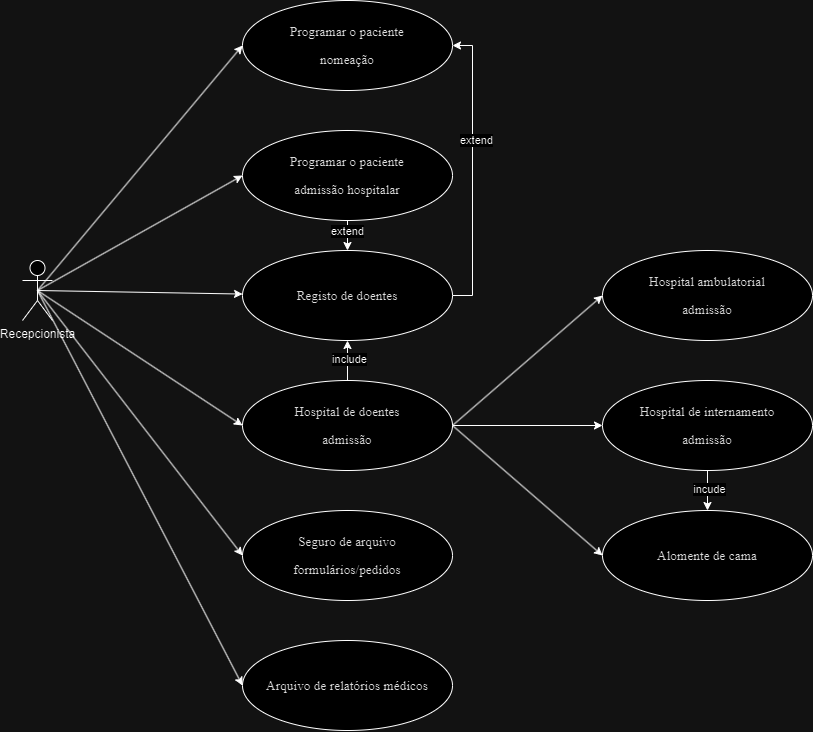

The diagram above was exported from draw.io. Its source (the exported page's mxGraphModel, read from the mxfile embedded in the PNG):
<mxGraphModel dx="1990" dy="1137" grid="1" gridSize="10" guides="1" tooltips="1" connect="1" arrows="1" fold="1" page="1" pageScale="1" pageWidth="827" pageHeight="1169" math="0" shadow="0">
  <root>
    <mxCell id="0" />
    <mxCell id="1" parent="0" />
    <mxCell id="-7T7iDtZqg8aIxkaMr8p-9" style="rounded=0;orthogonalLoop=1;jettySize=auto;html=1;exitX=0.5;exitY=0.5;exitDx=0;exitDy=0;exitPerimeter=0;entryX=0;entryY=0.5;entryDx=0;entryDy=0;" edge="1" parent="1" source="-7T7iDtZqg8aIxkaMr8p-1" target="-7T7iDtZqg8aIxkaMr8p-4">
      <mxGeometry relative="1" as="geometry" />
    </mxCell>
    <mxCell id="-7T7iDtZqg8aIxkaMr8p-10" style="rounded=0;orthogonalLoop=1;jettySize=auto;html=1;exitX=0.5;exitY=0.5;exitDx=0;exitDy=0;exitPerimeter=0;entryX=0;entryY=0.5;entryDx=0;entryDy=0;" edge="1" parent="1" source="-7T7iDtZqg8aIxkaMr8p-1" target="-7T7iDtZqg8aIxkaMr8p-2">
      <mxGeometry relative="1" as="geometry" />
    </mxCell>
    <mxCell id="-7T7iDtZqg8aIxkaMr8p-11" style="rounded=0;orthogonalLoop=1;jettySize=auto;html=1;exitX=0.5;exitY=0.5;exitDx=0;exitDy=0;exitPerimeter=0;" edge="1" parent="1" source="-7T7iDtZqg8aIxkaMr8p-1" target="-7T7iDtZqg8aIxkaMr8p-6">
      <mxGeometry relative="1" as="geometry" />
    </mxCell>
    <mxCell id="-7T7iDtZqg8aIxkaMr8p-12" style="rounded=0;orthogonalLoop=1;jettySize=auto;html=1;exitX=0.5;exitY=0.5;exitDx=0;exitDy=0;exitPerimeter=0;entryX=0;entryY=0.5;entryDx=0;entryDy=0;" edge="1" parent="1" source="-7T7iDtZqg8aIxkaMr8p-1" target="-7T7iDtZqg8aIxkaMr8p-3">
      <mxGeometry relative="1" as="geometry" />
    </mxCell>
    <mxCell id="-7T7iDtZqg8aIxkaMr8p-13" style="rounded=0;orthogonalLoop=1;jettySize=auto;html=1;exitX=0.5;exitY=0.5;exitDx=0;exitDy=0;exitPerimeter=0;entryX=0;entryY=0.5;entryDx=0;entryDy=0;" edge="1" parent="1" source="-7T7iDtZqg8aIxkaMr8p-1" target="-7T7iDtZqg8aIxkaMr8p-5">
      <mxGeometry relative="1" as="geometry" />
    </mxCell>
    <mxCell id="-7T7iDtZqg8aIxkaMr8p-14" style="rounded=0;orthogonalLoop=1;jettySize=auto;html=1;exitX=0.5;exitY=0.5;exitDx=0;exitDy=0;exitPerimeter=0;entryX=0;entryY=0.5;entryDx=0;entryDy=0;" edge="1" parent="1" source="-7T7iDtZqg8aIxkaMr8p-1" target="-7T7iDtZqg8aIxkaMr8p-7">
      <mxGeometry relative="1" as="geometry" />
    </mxCell>
    <mxCell id="-7T7iDtZqg8aIxkaMr8p-1" value="Recepcionista" style="shape=umlActor;verticalLabelPosition=bottom;verticalAlign=top;html=1;outlineConnect=0;" vertex="1" parent="1">
      <mxGeometry x="30" y="330" width="30" height="60" as="geometry" />
    </mxCell>
    <mxCell id="-7T7iDtZqg8aIxkaMr8p-35" style="edgeStyle=orthogonalEdgeStyle;rounded=0;orthogonalLoop=1;jettySize=auto;html=1;exitX=0.5;exitY=1;exitDx=0;exitDy=0;entryX=0.5;entryY=0;entryDx=0;entryDy=0;" edge="1" parent="1" source="-7T7iDtZqg8aIxkaMr8p-2" target="-7T7iDtZqg8aIxkaMr8p-6">
      <mxGeometry relative="1" as="geometry" />
    </mxCell>
    <mxCell id="-7T7iDtZqg8aIxkaMr8p-36" value="extend" style="edgeLabel;html=1;align=center;verticalAlign=middle;resizable=0;points=[];" vertex="1" connectable="0" parent="-7T7iDtZqg8aIxkaMr8p-35">
      <mxGeometry x="-0.3429" y="-1" relative="1" as="geometry">
        <mxPoint as="offset" />
      </mxGeometry>
    </mxCell>
    <mxCell id="-7T7iDtZqg8aIxkaMr8p-2" value="&lt;p dir=&quot;ltr&quot;&gt;&lt;span style=&quot;color: #222222; font-size: 10pt; font-family: noto_regular&quot;&gt;Programar o paciente&lt;/span&gt;&lt;/p&gt;&lt;p dir=&quot;ltr&quot;&gt;&lt;span style=&quot;color: #222222; font-size: 10pt; font-family: noto_regular&quot;&gt;admissão hospitalar&lt;/span&gt;&lt;/p&gt;" style="ellipse;whiteSpace=wrap;html=1;" vertex="1" parent="1">
      <mxGeometry x="250" y="200" width="210" height="90" as="geometry" />
    </mxCell>
    <mxCell id="-7T7iDtZqg8aIxkaMr8p-16" style="rounded=0;orthogonalLoop=1;jettySize=auto;html=1;exitX=1;exitY=0.5;exitDx=0;exitDy=0;entryX=0;entryY=0.5;entryDx=0;entryDy=0;" edge="1" parent="1" source="-7T7iDtZqg8aIxkaMr8p-3" target="-7T7iDtZqg8aIxkaMr8p-15">
      <mxGeometry relative="1" as="geometry" />
    </mxCell>
    <mxCell id="-7T7iDtZqg8aIxkaMr8p-19" style="rounded=0;orthogonalLoop=1;jettySize=auto;html=1;exitX=1;exitY=0.5;exitDx=0;exitDy=0;entryX=0;entryY=0.5;entryDx=0;entryDy=0;" edge="1" parent="1" source="-7T7iDtZqg8aIxkaMr8p-3" target="-7T7iDtZqg8aIxkaMr8p-17">
      <mxGeometry relative="1" as="geometry" />
    </mxCell>
    <mxCell id="-7T7iDtZqg8aIxkaMr8p-20" style="rounded=0;orthogonalLoop=1;jettySize=auto;html=1;exitX=1;exitY=0.5;exitDx=0;exitDy=0;entryX=0;entryY=0.5;entryDx=0;entryDy=0;" edge="1" parent="1" source="-7T7iDtZqg8aIxkaMr8p-3" target="-7T7iDtZqg8aIxkaMr8p-18">
      <mxGeometry relative="1" as="geometry" />
    </mxCell>
    <mxCell id="-7T7iDtZqg8aIxkaMr8p-25" style="edgeStyle=orthogonalEdgeStyle;rounded=0;orthogonalLoop=1;jettySize=auto;html=1;exitX=0.5;exitY=0;exitDx=0;exitDy=0;entryX=0.5;entryY=1;entryDx=0;entryDy=0;" edge="1" parent="1" source="-7T7iDtZqg8aIxkaMr8p-3" target="-7T7iDtZqg8aIxkaMr8p-6">
      <mxGeometry relative="1" as="geometry" />
    </mxCell>
    <mxCell id="-7T7iDtZqg8aIxkaMr8p-26" value="include" style="edgeLabel;html=1;align=center;verticalAlign=middle;resizable=0;points=[];" vertex="1" connectable="0" parent="-7T7iDtZqg8aIxkaMr8p-25">
      <mxGeometry x="0.0359" y="-1" relative="1" as="geometry">
        <mxPoint as="offset" />
      </mxGeometry>
    </mxCell>
    <mxCell id="-7T7iDtZqg8aIxkaMr8p-3" value="&lt;p dir=&quot;ltr&quot;&gt;&lt;span style=&quot;color: #222222; font-size: 10pt; font-family: noto_regular&quot;&gt;Hospital de doentes&lt;/span&gt;&lt;/p&gt;&lt;p dir=&quot;ltr&quot;&gt;&lt;span style=&quot;color: #222222; font-size: 10pt; font-family: noto_regular&quot;&gt;admissão&lt;/span&gt;&lt;/p&gt;" style="ellipse;whiteSpace=wrap;html=1;" vertex="1" parent="1">
      <mxGeometry x="250" y="450" width="210" height="90" as="geometry" />
    </mxCell>
    <mxCell id="-7T7iDtZqg8aIxkaMr8p-4" value="&lt;p dir=&quot;ltr&quot;&gt;&lt;span style=&quot;color: #222222; font-size: 10pt; font-family: noto_regular&quot;&gt;Programar o paciente&lt;/span&gt;&lt;/p&gt;&lt;p dir=&quot;ltr&quot;&gt;&lt;span style=&quot;color: #222222; font-size: 10pt; font-family: noto_regular&quot;&gt;nomeação&lt;/span&gt;&lt;/p&gt;" style="ellipse;whiteSpace=wrap;html=1;" vertex="1" parent="1">
      <mxGeometry x="250" y="70" width="210" height="90" as="geometry" />
    </mxCell>
    <mxCell id="-7T7iDtZqg8aIxkaMr8p-5" value="&lt;p dir=&quot;ltr&quot;&gt;&lt;span style=&quot;color: #222222; font-size: 10pt; font-family: noto_regular&quot;&gt;Seguro de arquivo&lt;/span&gt;&lt;/p&gt;&lt;p dir=&quot;ltr&quot;&gt;&lt;span style=&quot;color: #222222; font-size: 10pt; font-family: noto_regular&quot;&gt;formulários/pedidos&lt;/span&gt;&lt;/p&gt;" style="ellipse;whiteSpace=wrap;html=1;" vertex="1" parent="1">
      <mxGeometry x="250" y="580" width="210" height="90" as="geometry" />
    </mxCell>
    <mxCell id="-7T7iDtZqg8aIxkaMr8p-33" style="edgeStyle=orthogonalEdgeStyle;rounded=0;orthogonalLoop=1;jettySize=auto;html=1;exitX=1;exitY=0.5;exitDx=0;exitDy=0;entryX=1;entryY=0.5;entryDx=0;entryDy=0;" edge="1" parent="1" source="-7T7iDtZqg8aIxkaMr8p-6" target="-7T7iDtZqg8aIxkaMr8p-4">
      <mxGeometry relative="1" as="geometry" />
    </mxCell>
    <mxCell id="-7T7iDtZqg8aIxkaMr8p-34" value="extend" style="edgeLabel;html=1;align=center;verticalAlign=middle;resizable=0;points=[];" vertex="1" connectable="0" parent="-7T7iDtZqg8aIxkaMr8p-33">
      <mxGeometry x="0.2059" y="-3" relative="1" as="geometry">
        <mxPoint y="-1" as="offset" />
      </mxGeometry>
    </mxCell>
    <mxCell id="-7T7iDtZqg8aIxkaMr8p-6" value="&lt;p data-pm-slice=&quot;1 1 [&amp;quot;tiptapChildEditor&amp;quot;,{&amp;quot;id&amp;quot;:&amp;quot;aefb806c-c129-4af0-8cc8-668b1ecf95fe&amp;quot;,&amp;quot;entityid&amp;quot;:&amp;quot;&amp;quot;,&amp;quot;shapeId&amp;quot;:&amp;quot;MP7EyZhBXzc&amp;quot;,&amp;quot;textId&amp;quot;:&amp;quot;TKFUad1yQei&amp;quot;}]&quot; dir=&quot;ltr&quot;&gt;&lt;span style=&quot;color: #222222; font-size: 10pt; font-family: noto_regular&quot;&gt;Registo de doentes&lt;/span&gt;&lt;/p&gt;" style="ellipse;whiteSpace=wrap;html=1;" vertex="1" parent="1">
      <mxGeometry x="250" y="320" width="210" height="90" as="geometry" />
    </mxCell>
    <mxCell id="-7T7iDtZqg8aIxkaMr8p-7" value="&lt;p data-pm-slice=&quot;1 1 [&amp;quot;tiptapChildEditor&amp;quot;,{&amp;quot;id&amp;quot;:&amp;quot;710ef2cc-784e-4d0a-8994-c9b4a54e2afb&amp;quot;,&amp;quot;entityid&amp;quot;:&amp;quot;&amp;quot;,&amp;quot;shapeId&amp;quot;:&amp;quot;AiJ5JgKUcAc&amp;quot;,&amp;quot;textId&amp;quot;:&amp;quot;TKFUad1yQei&amp;quot;}]&quot; dir=&quot;ltr&quot;&gt;&lt;span style=&quot;color: #222222; font-size: 10pt; font-family: noto_regular&quot;&gt;Arquivo de relatórios médicos&lt;/span&gt;&lt;/p&gt;" style="ellipse;whiteSpace=wrap;html=1;" vertex="1" parent="1">
      <mxGeometry x="250" y="710" width="210" height="90" as="geometry" />
    </mxCell>
    <mxCell id="-7T7iDtZqg8aIxkaMr8p-15" value="&lt;p dir=&quot;ltr&quot; style=&quot;text-align: center&quot;&gt;&lt;span style=&quot;color: #222222; font-size: 10pt; font-family: noto_regular&quot;&gt;Hospital ambulatorial&lt;/span&gt;&lt;/p&gt;&lt;p data-pm-slice=&quot;1 1 [&amp;quot;tiptapChildEditor&amp;quot;,{&amp;quot;id&amp;quot;:&amp;quot;aefb806c-c129-4af0-8cc8-668b1ecf95fe&amp;quot;,&amp;quot;entityid&amp;quot;:&amp;quot;&amp;quot;,&amp;quot;shapeId&amp;quot;:&amp;quot;MP7EyZhBXzc&amp;quot;,&amp;quot;textId&amp;quot;:&amp;quot;TKFUad1yQei&amp;quot;}]&quot; dir=&quot;ltr&quot;&gt;&lt;/p&gt;&lt;p dir=&quot;ltr&quot; style=&quot;text-align: center&quot;&gt;&lt;span style=&quot;color: #222222; font-size: 10pt; font-family: noto_regular&quot;&gt;admissão&lt;/span&gt;&lt;/p&gt;" style="ellipse;whiteSpace=wrap;html=1;" vertex="1" parent="1">
      <mxGeometry x="610" y="320" width="210" height="90" as="geometry" />
    </mxCell>
    <mxCell id="-7T7iDtZqg8aIxkaMr8p-27" style="edgeStyle=orthogonalEdgeStyle;rounded=0;orthogonalLoop=1;jettySize=auto;html=1;exitX=0.5;exitY=1;exitDx=0;exitDy=0;entryX=0.5;entryY=0;entryDx=0;entryDy=0;" edge="1" parent="1" source="-7T7iDtZqg8aIxkaMr8p-17" target="-7T7iDtZqg8aIxkaMr8p-18">
      <mxGeometry relative="1" as="geometry" />
    </mxCell>
    <mxCell id="-7T7iDtZqg8aIxkaMr8p-28" value="incude" style="edgeLabel;html=1;align=center;verticalAlign=middle;resizable=0;points=[];" vertex="1" connectable="0" parent="-7T7iDtZqg8aIxkaMr8p-27">
      <mxGeometry x="-0.0497" y="1" relative="1" as="geometry">
        <mxPoint as="offset" />
      </mxGeometry>
    </mxCell>
    <mxCell id="-7T7iDtZqg8aIxkaMr8p-17" value="&lt;p dir=&quot;ltr&quot; style=&quot;text-align: center&quot;&gt;&lt;span style=&quot;color: #222222; font-size: 10pt; font-family: noto_regular&quot;&gt;Hospital de internamento&lt;/span&gt;&lt;/p&gt;&lt;p data-pm-slice=&quot;1 1 [&amp;quot;tiptapChildEditor&amp;quot;,{&amp;quot;id&amp;quot;:&amp;quot;aefb806c-c129-4af0-8cc8-668b1ecf95fe&amp;quot;,&amp;quot;entityid&amp;quot;:&amp;quot;&amp;quot;,&amp;quot;shapeId&amp;quot;:&amp;quot;MP7EyZhBXzc&amp;quot;,&amp;quot;textId&amp;quot;:&amp;quot;TKFUad1yQei&amp;quot;}]&quot; dir=&quot;ltr&quot;&gt;&lt;/p&gt;&lt;p dir=&quot;ltr&quot; style=&quot;text-align: center&quot;&gt;&lt;span style=&quot;color: #222222; font-size: 10pt; font-family: noto_regular&quot;&gt;admissão&lt;/span&gt;&lt;/p&gt;" style="ellipse;whiteSpace=wrap;html=1;" vertex="1" parent="1">
      <mxGeometry x="610" y="450" width="210" height="90" as="geometry" />
    </mxCell>
    <mxCell id="-7T7iDtZqg8aIxkaMr8p-18" value="&lt;p data-pm-slice=&quot;1 1 [&amp;quot;tiptapChildEditor&amp;quot;,{&amp;quot;id&amp;quot;:&amp;quot;ecad72aa-0cec-46a2-92b0-d6372f08a2ab&amp;quot;,&amp;quot;entityid&amp;quot;:&amp;quot;&amp;quot;,&amp;quot;shapeId&amp;quot;:&amp;quot;ek5zmjF7VgD&amp;quot;,&amp;quot;textId&amp;quot;:&amp;quot;TKFUad1yQei&amp;quot;}]&quot; dir=&quot;ltr&quot;&gt;&lt;span style=&quot;color: #222222; font-size: 10pt; font-family: noto_regular&quot;&gt;Alomente de cama&lt;/span&gt;&lt;/p&gt;" style="ellipse;whiteSpace=wrap;html=1;" vertex="1" parent="1">
      <mxGeometry x="610" y="580" width="210" height="90" as="geometry" />
    </mxCell>
  </root>
</mxGraphModel>